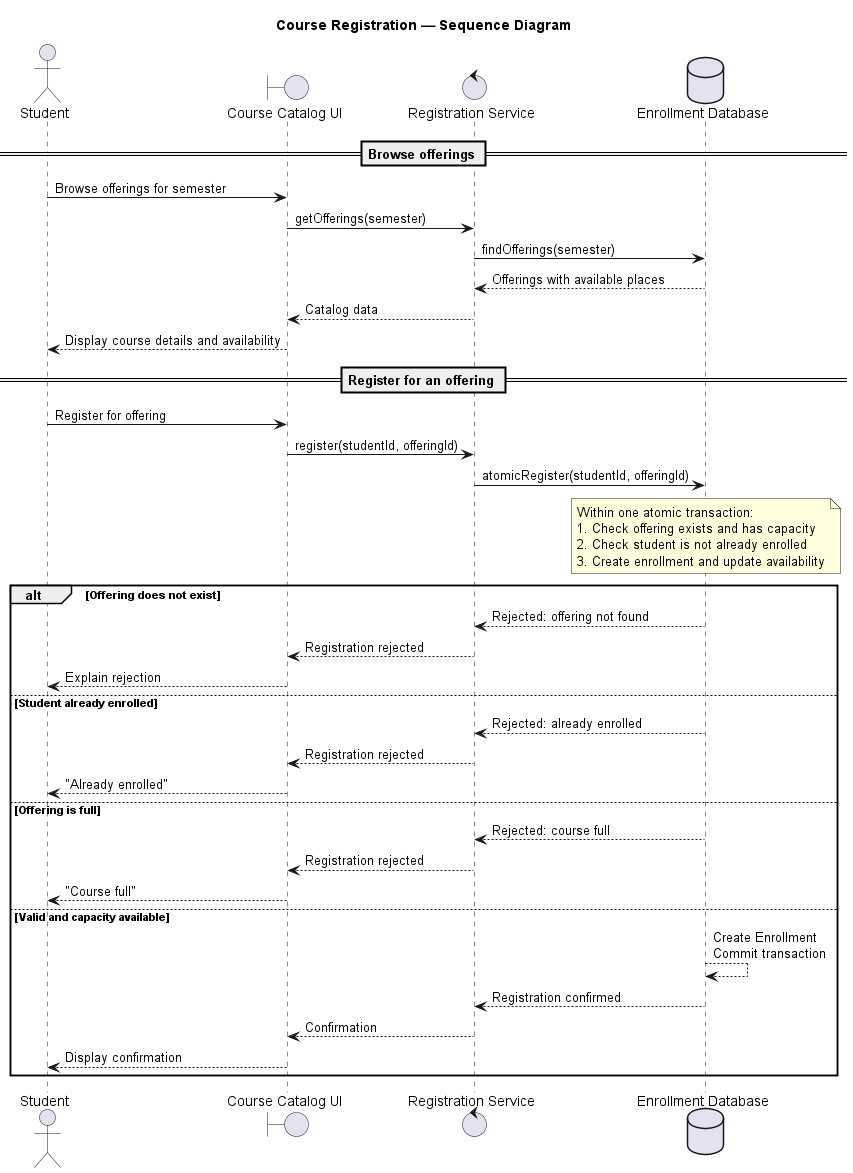

The diagram above was rendered by PlantUML. Its source (embedded in the PNG):
@startuml
title Course Registration — Sequence Diagram

actor Student
boundary "Course Catalog UI" as UI
control "Registration Service" as RS
database "Enrollment Database" as DB

== Browse offerings ==

Student -> UI: Browse offerings for semester
UI -> RS: getOfferings(semester)
RS -> DB: findOfferings(semester)
DB --> RS: Offerings with available places
RS --> UI: Catalog data
UI --> Student: Display course details and availability

== Register for an offering ==

Student -> UI: Register for offering
UI -> RS: register(studentId, offeringId)
RS -> DB: atomicRegister(studentId, offeringId)

note over DB
Within one atomic transaction:
1. Check offering exists and has capacity
2. Check student is not already enrolled
3. Create enrollment and update availability
end note

alt Offering does not exist
    DB --> RS: Rejected: offering not found
    RS --> UI: Registration rejected
    UI --> Student: Explain rejection
else Student already enrolled
    DB --> RS: Rejected: already enrolled
    RS --> UI: Registration rejected
    UI --> Student: "Already enrolled"
else Offering is full
    DB --> RS: Rejected: course full
    RS --> UI: Registration rejected
    UI --> Student: "Course full"
else Valid and capacity available
    DB --> DB: Create Enrollment\nCommit transaction
    DB --> RS: Registration confirmed
    RS --> UI: Confirmation
    UI --> Student: Display confirmation
end

@enduml